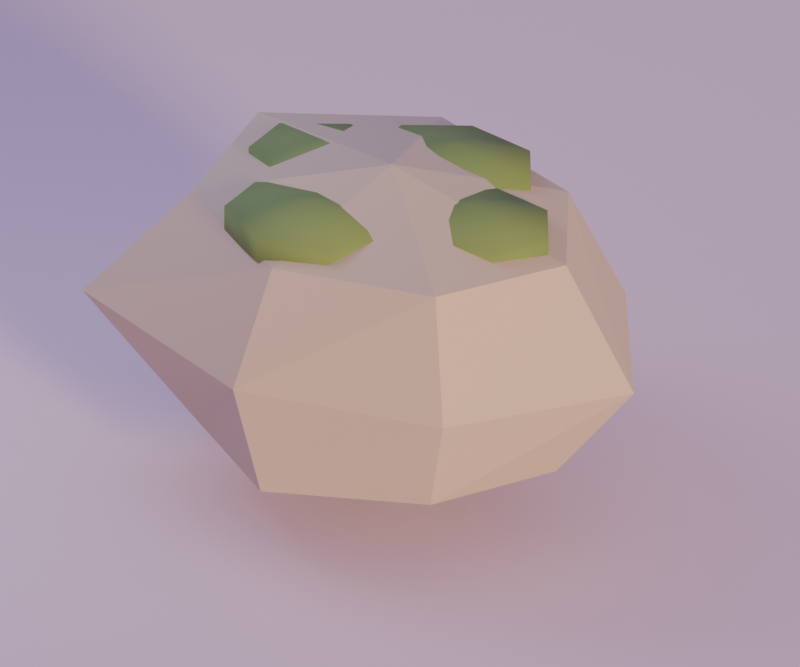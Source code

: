 # Source: rock_deco_2.blend  (saved by Blender 5.2.44; exported with 4.5.12 LTS)
import bpy
from mathutils import Matrix  # noqa: F401  (used for matrix-valued properties, if any)

bpy.ops.wm.read_factory_settings(use_empty=True)
scene = bpy.context.scene
scene.name = 'Scene'

# ---- materials (node trees are filled in below, after node groups)
mat_rock_light = bpy.data.materials.new('rock_light')
mat_rock_light.diffuse_color = (0.5776, 0.4678, 0.3613, 1.0)
mat_moss = bpy.data.materials.new('moss')
mat_moss.diffuse_color = (0.1812, 0.2831, 0.08228, 1.0)
mat_cloud = bpy.data.materials.new('cloud')
mat_cloud.diffuse_color = (0.807, 0.6584, 0.7913, 1.0)

# ---- material node trees
mat_rock_light.use_nodes = True; mat_rock_light.node_tree.nodes.clear()
_N = mat_rock_light.node_tree.nodes; _L = mat_rock_light.node_tree.links
n0 = _N.new('ShaderNodeBsdfPrincipled'); n0.name = 'Principled BSDF'; n0.location = (-200, 100)
n0.inputs[0].default_value = (0.5776, 0.4678, 0.3613, 1.0)
n0.inputs[2].default_value = 0.8
n0.inputs[10].default_value = 0.005
n1 = _N.new('ShaderNodeOutputMaterial'); n1.name = 'Material Output'; n1.location = (200, 100)
_L.new(n0.outputs[0], n1.inputs[0])
n1.is_active_output = True
mat_moss.use_nodes = True; mat_moss.node_tree.nodes.clear()
_N = mat_moss.node_tree.nodes; _L = mat_moss.node_tree.links
n0 = _N.new('ShaderNodeBsdfPrincipled'); n0.name = 'Principled BSDF'; n0.location = (-200, 100)
n0.inputs[0].default_value = (0.1812, 0.2831, 0.08228, 1.0)
n0.inputs[2].default_value = 0.8
n0.inputs[10].default_value = 0.005
n1 = _N.new('ShaderNodeOutputMaterial'); n1.name = 'Material Output'; n1.location = (200, 100)
_L.new(n0.outputs[0], n1.inputs[0])
n1.is_active_output = True
mat_cloud.use_nodes = True; mat_cloud.node_tree.nodes.clear()
_N = mat_cloud.node_tree.nodes; _L = mat_cloud.node_tree.links
n0 = _N.new('ShaderNodeBsdfPrincipled'); n0.name = 'Principled BSDF'; n0.location = (-200, 100)
n0.inputs[0].default_value = (0.807, 0.6584, 0.7913, 1.0)
n0.inputs[2].default_value = 0.8
n0.inputs[10].default_value = 0.005
n1 = _N.new('ShaderNodeOutputMaterial'); n1.name = 'Material Output'; n1.location = (200, 100)
_L.new(n0.outputs[0], n1.inputs[0])
n1.is_active_output = True

# ---- world
world_dusk_environment = bpy.data.worlds.new('dusk_environment'); scene.world = world_dusk_environment
world_dusk_environment.use_nodes = True; world_dusk_environment.node_tree.nodes.clear()
_N = world_dusk_environment.node_tree.nodes; _L = world_dusk_environment.node_tree.links
n0 = _N.new('ShaderNodeBackground'); n0.name = 'Background'; n0.location = (-200, 100)
n0.inputs[0].default_value = (0.4793, 0.3916, 0.6867, 1.0)
n0.inputs[1].default_value = 0.6
n1 = _N.new('ShaderNodeOutputWorld'); n1.name = 'World Output'; n1.location = (200, 100)
_L.new(n0.outputs[0], n1.inputs[0])
n1.is_active_output = True

# ---- cameras
cam_camera = bpy.data.cameras.new('camera')
cam_camera.type = 'ORTHO'
cam_camera.lens = 45.0
cam_camera.ortho_scale = 2.022

# ---- lights
light_sunset_key = bpy.data.lights.new('sunset_key', 'SUN')
light_sunset_key.color = (1.0, 0.6939, 0.3515)
light_sunset_key.angle = 0.16
light_sunset_key.energy = 2.7
light_lavender_fill = bpy.data.lights.new('lavender_fill', 'AREA')
light_lavender_fill.color = (0.624, 0.6939, 0.9387)
light_lavender_fill.energy = 12.26
light_lavender_fill.shape = 'DISK'
light_lavender_fill.size = 1.314

# ---- meshes
me_rock_deco_2_mesh = bpy.data.meshes.new('rock_deco_2_mesh')
me_rock_deco_2_mesh.from_pydata([(0.01052, -0.05635, 0.0), (0.5008, -0.05635, 0.1558), (0.3313, 0.2655, 0.1413), (-0.09813, 0.3245, 0.157), (-0.4543, 0.1227, 0.1404), (-0.4751, -0.2434, 0.1266), (-0.112, -0.4857, 0.1197), (0.3201, -0.3669, 0.1521), (0.7325, -0.05635, 0.45), (0.439, 0.3735, 0.45), (-0.17, 0.5765, 0.45), (-0.629, 0.19, 0.45), (-0.7325, -0.3426, 0.45), (-0.1379, -0.5765, 0.45), (0.4184, -0.4655, 0.45), (0.5303, -0.05635, 0.7619), (0.3345, 0.2686, 0.7618), (-0.1152, 0.3844, 0.7891), (-0.5129, 0.1453, 0.7986), (-0.469, -0.2411, 0.7693), (-0.1013, -0.4484, 0.7516), (0.3598, -0.4067, 0.7861), (0.01052, -0.05635, 0.9), (0.2505, -0.05635, 0.705), (0.4779, -0.05635, 0.7425), (0.3923, 0.07568, 0.7425), (0.1999, 0.1083, 0.7425), (0.0457, 0.01693, 0.7425), (0.0457, -0.1296, 0.7425), (0.1999, -0.221, 0.7425), (0.3923, -0.1884, 0.7425), (0.4779, -0.05635, 0.8175), (0.3923, 0.07568, 0.8175), (0.1999, 0.1083, 0.8175), (0.0457, 0.01693, 0.8175), (0.0457, -0.1296, 0.8175), (0.1999, -0.221, 0.8175), (0.3923, -0.1884, 0.8175), (0.2505, -0.05635, 0.855), (0.05131, 0.1802, 0.705), (0.2786, 0.1802, 0.7425), (0.193, 0.3122, 0.7425), (0.0007249, 0.3448, 0.7425), (-0.1535, 0.2534, 0.7425), (-0.1535, 0.1069, 0.7425), (0.0007249, 0.01552, 0.7425), (0.193, 0.04813, 0.7425), (0.2786, 0.1802, 0.8175), (0.193, 0.3122, 0.8175), (0.0007249, 0.3448, 0.8175), (-0.1535, 0.2534, 0.8175), (-0.1535, 0.1069, 0.8175), (0.0007249, 0.01552, 0.8175), (0.193, 0.04813, 0.8175), (0.05131, 0.1802, 0.855), (-0.2156, 0.02405, 0.705), (0.01172, 0.02405, 0.7425), (-0.07388, 0.1561, 0.7425), (-0.2662, 0.1887, 0.7425), (-0.4204, 0.09732, 0.7425), (-0.4204, -0.04922, 0.7425), (-0.2662, -0.1406, 0.7425), (-0.07388, -0.108, 0.7425), (0.01172, 0.02405, 0.8175), (-0.07388, 0.1561, 0.8175), (-0.2662, 0.1887, 0.8175), (-0.4204, 0.09732, 0.8175), (-0.4204, -0.04922, 0.8175), (-0.2662, -0.1406, 0.8175), (-0.07388, -0.108, 0.8175), (-0.2156, 0.02405, 0.855), (-0.1071, -0.2655, 0.705), (0.1202, -0.2655, 0.7425), (0.0346, -0.1335, 0.7425), (-0.1577, -0.1009, 0.7425), (-0.312, -0.1923, 0.7425), (-0.312, -0.3388, 0.7425), (-0.1577, -0.4302, 0.7425), (0.0346, -0.3976, 0.7425), (0.1202, -0.2655, 0.8175), (0.0346, -0.1335, 0.8175), (-0.1577, -0.1009, 0.8175), (-0.312, -0.1923, 0.8175), (-0.312, -0.3388, 0.8175), (-0.1577, -0.4302, 0.8175), (0.0346, -0.3976, 0.8175), (-0.1071, -0.2655, 0.855)], [], [(0, 2, 1), (0, 3, 2), (0, 4, 3), (0, 5, 4), (0, 6, 5), (0, 7, 6), (0, 1, 7), (1, 2, 9, 8), (2, 3, 10, 9), (3, 4, 11, 10), (4, 5, 12, 11), (5, 6, 13, 12), (6, 7, 14, 13), (7, 1, 8, 14), (8, 9, 16, 15), (9, 10, 17, 16), (10, 11, 18, 17), (11, 12, 19, 18), (12, 13, 20, 19), (13, 14, 21, 20), (14, 8, 15, 21), (22, 15, 16), (22, 16, 17), (22, 17, 18), (22, 18, 19), (22, 19, 20), (22, 20, 21), (22, 21, 15), (23, 25, 24), (23, 26, 25), (23, 27, 26), (23, 28, 27), (23, 29, 28), (23, 30, 29), (23, 24, 30), (24, 25, 32, 31), (25, 26, 33, 32), (26, 27, 34, 33), (27, 28, 35, 34), (28, 29, 36, 35), (29, 30, 37, 36), (30, 24, 31, 37), (38, 31, 32), (38, 32, 33), (38, 33, 34), (38, 34, 35), (38, 35, 36), (38, 36, 37), (38, 37, 31), (39, 41, 40), (39, 42, 41), (39, 43, 42), (39, 44, 43), (39, 45, 44), (39, 46, 45), (39, 40, 46), (40, 41, 48, 47), (41, 42, 49, 48), (42, 43, 50, 49), (43, 44, 51, 50), (44, 45, 52, 51), (45, 46, 53, 52), (46, 40, 47, 53), (54, 47, 48), (54, 48, 49), (54, 49, 50), (54, 50, 51), (54, 51, 52), (54, 52, 53), (54, 53, 47), (55, 57, 56), (55, 58, 57), (55, 59, 58), (55, 60, 59), (55, 61, 60), (55, 62, 61), (55, 56, 62), (56, 57, 64, 63), (57, 58, 65, 64), (58, 59, 66, 65), (59, 60, 67, 66), (60, 61, 68, 67), (61, 62, 69, 68), (62, 56, 63, 69), (70, 63, 64), (70, 64, 65), (70, 65, 66), (70, 66, 67), (70, 67, 68), (70, 68, 69), (70, 69, 63), (71, 73, 72), (71, 74, 73), (71, 75, 74), (71, 76, 75), (71, 77, 76), (71, 78, 77), (71, 72, 78), (72, 73, 80, 79), (73, 74, 81, 80), (74, 75, 82, 81), (75, 76, 83, 82), (76, 77, 84, 83), (77, 78, 85, 84), (78, 72, 79, 85), (86, 79, 80), (86, 80, 81), (86, 81, 82), (86, 82, 83), (86, 83, 84), (86, 84, 85), (86, 85, 79)])
me_rock_deco_2_mesh.polygons.foreach_set('use_smooth', [0, 0, 0, 0, 0, 0, 0, 0, 0, 0, 0, 0, 0, 0, 0, 0, 0, 0, 0, 0, 0, 0, 0, 0, 0, 0, 0, 0, 1, 1, 1, 1, 1, 1, 1, 1, 1, 1, 1, 1, 1, 1, 1, 1, 1, 1, 1, 1, 1, 1, 1, 1, 1, 1, 1, 1, 1, 1, 1, 1, 1, 1, 1, 1, 1, 1, 1, 1, 1, 1, 1, 1, 1, 1, 1, 1, 1, 1, 1, 1, 1, 1, 1, 1, 1, 1, 1, 1, 1, 1, 1, 1, 1, 1, 1, 1, 1, 1, 1, 1, 1, 1, 1, 1, 1, 1, 1, 1, 1, 1, 1, 1])
me_rock_deco_2_mesh.polygons.foreach_set('material_index', [0, 0, 0, 0, 0, 0, 0, 0, 0, 0, 0, 0, 0, 0, 0, 0, 0, 0, 0, 0, 0, 0, 0, 0, 0, 0, 0, 0, 1, 1, 1, 1, 1, 1, 1, 1, 1, 1, 1, 1, 1, 1, 1, 1, 1, 1, 1, 1, 1, 1, 1, 1, 1, 1, 1, 1, 1, 1, 1, 1, 1, 1, 1, 1, 1, 1, 1, 1, 1, 1, 1, 1, 1, 1, 1, 1, 1, 1, 1, 1, 1, 1, 1, 1, 1, 1, 1, 1, 1, 1, 1, 1, 1, 1, 1, 1, 1, 1, 1, 1, 1, 1, 1, 1, 1, 1, 1, 1, 1, 1, 1, 1])
me_rock_deco_2_mesh.materials.append(mat_rock_light)
me_rock_deco_2_mesh.materials.append(mat_moss)
me_rock_deco_2_mesh.update()
me_preview_ground_mesh = bpy.data.meshes.new('preview_ground_mesh')
me_preview_ground_mesh.from_pydata([(-202.2, -202.2, -0.26), (202.2, -202.2, -0.26), (202.2, 202.2, -0.26), (-202.2, 202.2, -0.26), (-202.2, -202.2, -0.06), (202.2, -202.2, -0.06), (202.2, 202.2, -0.06), (-202.2, 202.2, -0.06)], [], [(3, 2, 1, 0), (0, 1, 5, 4), (1, 2, 6, 5), (2, 3, 7, 6), (3, 0, 4, 7), (4, 5, 6, 7)])
me_preview_ground_mesh.materials.append(mat_cloud)
me_preview_ground_mesh.update()

# ---- objects
ob_rock_deco_2 = bpy.data.objects.new('rock_deco_2', me_rock_deco_2_mesh)
ob_sunset_key = bpy.data.objects.new('sunset_key', light_sunset_key)
ob_lavender_fill = bpy.data.objects.new('lavender_fill', light_lavender_fill)
ob_camera = bpy.data.objects.new('camera', cam_camera)
ob_preview_ground = bpy.data.objects.new('preview_ground', me_preview_ground_mesh)

# ---- transforms, parenting, visibility, modifiers, constraints
ob_rock_deco_2.location = (0.0, 0.0, 0.0)
ob_sunset_key.location = (30.0, -18.0, 18.0)
ob_sunset_key.rotation_euler = (1.355, 1.43e-07, 1.068)
ob_lavender_fill.location = (-1.415, -0.4043, 2.224)
ob_lavender_fill.rotation_euler = (0.6731, -5.465e-08, -1.292)
ob_camera.location = (1.577, -2.527, 2.056)
ob_camera.rotation_euler = (1.058, 3.171e-08, 0.5579)
ob_preview_ground.location = (0.0, 0.0, 0.0)

# ---- collection membership
scene.collection.objects.link(ob_rock_deco_2)
scene.collection.objects.link(ob_sunset_key)
scene.collection.objects.link(ob_lavender_fill)
scene.collection.objects.link(ob_camera)
scene.collection.objects.link(ob_preview_ground)

# ---- scene / render settings (as saved in the file)
scene.camera = ob_camera
scene.frame_start = 1; scene.frame_end = 250; scene.frame_set(1)
scene.render.engine = 'CYCLES'
scene.render.resolution_x = 900
scene.render.resolution_y = 750
scene.render.bake_bias = 0.0
scene.render.bake_samples = 0
scene.render.compositor_device = 'GPU'
scene.cycles.samples = 24
scene.eevee.use_volume_custom_range = False
scene.eevee.fast_gi_thickness_near = 0.1
scene.eevee.fast_gi_thickness_far = 0.0
scene.eevee.ray_tracing_options.screen_trace_thickness = 0.1
scene.view_settings.exposure = 0.5
bpy.context.view_layer.update()
